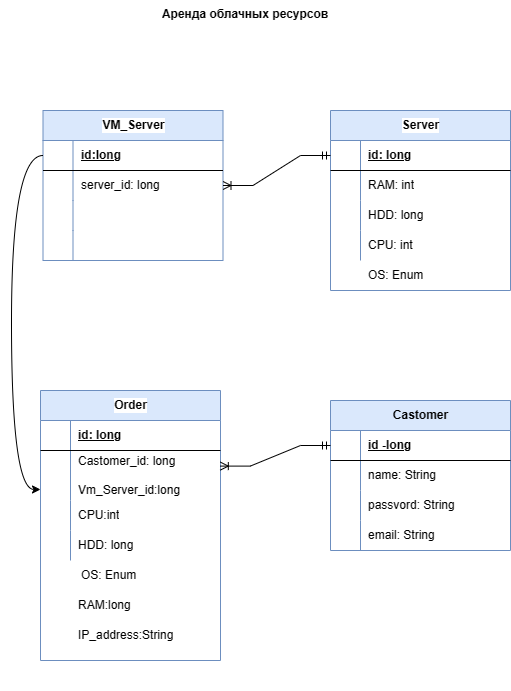

The diagram above was exported from draw.io. Its source (the exported page's mxGraphModel, read from the mxfile embedded in the PNG):
<mxGraphModel dx="1508" dy="831" grid="1" gridSize="10" guides="1" tooltips="1" connect="1" arrows="1" fold="1" page="1" pageScale="1" pageWidth="827" pageHeight="1169" background="#FFFFFF" math="0" shadow="0">
  <root>
    <mxCell id="0" />
    <mxCell id="1" parent="0" />
    <mxCell id="dJvRD-ARaFGKRS99BzGI-1" value="Castomer" style="shape=table;startSize=30;container=1;collapsible=1;childLayout=tableLayout;fixedRows=1;rowLines=0;fontStyle=1;align=center;resizeLast=1;html=1;fillColor=#dae8fc;strokeColor=#6c8ebf;" vertex="1" parent="1">
      <mxGeometry x="480" y="530" width="180" height="150" as="geometry" />
    </mxCell>
    <mxCell id="dJvRD-ARaFGKRS99BzGI-2" value="" style="shape=tableRow;horizontal=0;startSize=0;swimlaneHead=0;swimlaneBody=0;fillColor=none;collapsible=0;dropTarget=0;points=[[0,0.5],[1,0.5]];portConstraint=eastwest;top=0;left=0;right=0;bottom=1;" vertex="1" parent="dJvRD-ARaFGKRS99BzGI-1">
      <mxGeometry y="30" width="180" height="30" as="geometry" />
    </mxCell>
    <mxCell id="dJvRD-ARaFGKRS99BzGI-3" value="" style="shape=partialRectangle;connectable=0;fillColor=none;top=0;left=0;bottom=0;right=0;fontStyle=1;overflow=hidden;whiteSpace=wrap;html=1;" vertex="1" parent="dJvRD-ARaFGKRS99BzGI-2">
      <mxGeometry width="30" height="30" as="geometry">
        <mxRectangle width="30" height="30" as="alternateBounds" />
      </mxGeometry>
    </mxCell>
    <mxCell id="dJvRD-ARaFGKRS99BzGI-4" value="id -long" style="shape=partialRectangle;connectable=0;fillColor=none;top=0;left=0;bottom=0;right=0;align=left;spacingLeft=6;fontStyle=5;overflow=hidden;whiteSpace=wrap;html=1;" vertex="1" parent="dJvRD-ARaFGKRS99BzGI-2">
      <mxGeometry x="30" width="150" height="30" as="geometry">
        <mxRectangle width="150" height="30" as="alternateBounds" />
      </mxGeometry>
    </mxCell>
    <mxCell id="dJvRD-ARaFGKRS99BzGI-5" value="" style="shape=tableRow;horizontal=0;startSize=0;swimlaneHead=0;swimlaneBody=0;fillColor=none;collapsible=0;dropTarget=0;points=[[0,0.5],[1,0.5]];portConstraint=eastwest;top=0;left=0;right=0;bottom=0;" vertex="1" parent="dJvRD-ARaFGKRS99BzGI-1">
      <mxGeometry y="60" width="180" height="30" as="geometry" />
    </mxCell>
    <mxCell id="dJvRD-ARaFGKRS99BzGI-6" value="" style="shape=partialRectangle;connectable=0;fillColor=none;top=0;left=0;bottom=0;right=0;editable=1;overflow=hidden;whiteSpace=wrap;html=1;" vertex="1" parent="dJvRD-ARaFGKRS99BzGI-5">
      <mxGeometry width="30" height="30" as="geometry">
        <mxRectangle width="30" height="30" as="alternateBounds" />
      </mxGeometry>
    </mxCell>
    <mxCell id="dJvRD-ARaFGKRS99BzGI-7" value="name: String" style="shape=partialRectangle;connectable=0;fillColor=none;top=0;left=0;bottom=0;right=0;align=left;spacingLeft=6;overflow=hidden;whiteSpace=wrap;html=1;" vertex="1" parent="dJvRD-ARaFGKRS99BzGI-5">
      <mxGeometry x="30" width="150" height="30" as="geometry">
        <mxRectangle width="150" height="30" as="alternateBounds" />
      </mxGeometry>
    </mxCell>
    <mxCell id="dJvRD-ARaFGKRS99BzGI-8" value="" style="shape=tableRow;horizontal=0;startSize=0;swimlaneHead=0;swimlaneBody=0;fillColor=none;collapsible=0;dropTarget=0;points=[[0,0.5],[1,0.5]];portConstraint=eastwest;top=0;left=0;right=0;bottom=0;" vertex="1" parent="dJvRD-ARaFGKRS99BzGI-1">
      <mxGeometry y="90" width="180" height="30" as="geometry" />
    </mxCell>
    <mxCell id="dJvRD-ARaFGKRS99BzGI-9" value="" style="shape=partialRectangle;connectable=0;fillColor=none;top=0;left=0;bottom=0;right=0;editable=1;overflow=hidden;whiteSpace=wrap;html=1;labelBackgroundColor=#FFFFFF;" vertex="1" parent="dJvRD-ARaFGKRS99BzGI-8">
      <mxGeometry width="30" height="30" as="geometry">
        <mxRectangle width="30" height="30" as="alternateBounds" />
      </mxGeometry>
    </mxCell>
    <mxCell id="dJvRD-ARaFGKRS99BzGI-10" value="passvord: String" style="shape=partialRectangle;connectable=0;fillColor=none;top=0;left=0;bottom=0;right=0;align=left;spacingLeft=6;overflow=hidden;whiteSpace=wrap;html=1;" vertex="1" parent="dJvRD-ARaFGKRS99BzGI-8">
      <mxGeometry x="30" width="150" height="30" as="geometry">
        <mxRectangle width="150" height="30" as="alternateBounds" />
      </mxGeometry>
    </mxCell>
    <mxCell id="dJvRD-ARaFGKRS99BzGI-11" value="" style="shape=tableRow;horizontal=0;startSize=0;swimlaneHead=0;swimlaneBody=0;fillColor=none;collapsible=0;dropTarget=0;points=[[0,0.5],[1,0.5]];portConstraint=eastwest;top=0;left=0;right=0;bottom=0;" vertex="1" parent="dJvRD-ARaFGKRS99BzGI-1">
      <mxGeometry y="120" width="180" height="30" as="geometry" />
    </mxCell>
    <mxCell id="dJvRD-ARaFGKRS99BzGI-12" value="" style="shape=partialRectangle;connectable=0;fillColor=none;top=0;left=0;bottom=0;right=0;editable=1;overflow=hidden;whiteSpace=wrap;html=1;" vertex="1" parent="dJvRD-ARaFGKRS99BzGI-11">
      <mxGeometry width="30" height="30" as="geometry">
        <mxRectangle width="30" height="30" as="alternateBounds" />
      </mxGeometry>
    </mxCell>
    <mxCell id="dJvRD-ARaFGKRS99BzGI-13" value="email: String" style="shape=partialRectangle;connectable=0;fillColor=none;top=0;left=0;bottom=0;right=0;align=left;spacingLeft=6;overflow=hidden;whiteSpace=wrap;html=1;" vertex="1" parent="dJvRD-ARaFGKRS99BzGI-11">
      <mxGeometry x="30" width="150" height="30" as="geometry">
        <mxRectangle width="150" height="30" as="alternateBounds" />
      </mxGeometry>
    </mxCell>
    <mxCell id="dJvRD-ARaFGKRS99BzGI-14" value="Server" style="shape=table;startSize=30;container=1;collapsible=1;childLayout=tableLayout;fixedRows=1;rowLines=0;fontStyle=1;align=center;resizeLast=1;html=1;fillColor=#dae8fc;strokeColor=#6c8ebf;labelBackgroundColor=#FFFFFF;" vertex="1" parent="1">
      <mxGeometry x="480" y="240" width="180" height="180" as="geometry" />
    </mxCell>
    <mxCell id="dJvRD-ARaFGKRS99BzGI-15" value="" style="shape=tableRow;horizontal=0;startSize=0;swimlaneHead=0;swimlaneBody=0;fillColor=none;collapsible=0;dropTarget=0;points=[[0,0.5],[1,0.5]];portConstraint=eastwest;top=0;left=0;right=0;bottom=1;" vertex="1" parent="dJvRD-ARaFGKRS99BzGI-14">
      <mxGeometry y="30" width="180" height="30" as="geometry" />
    </mxCell>
    <mxCell id="dJvRD-ARaFGKRS99BzGI-16" value="" style="shape=partialRectangle;connectable=0;fillColor=none;top=0;left=0;bottom=0;right=0;fontStyle=1;overflow=hidden;whiteSpace=wrap;html=1;" vertex="1" parent="dJvRD-ARaFGKRS99BzGI-15">
      <mxGeometry width="30" height="30" as="geometry">
        <mxRectangle width="30" height="30" as="alternateBounds" />
      </mxGeometry>
    </mxCell>
    <mxCell id="dJvRD-ARaFGKRS99BzGI-17" value="id: long" style="shape=partialRectangle;connectable=0;fillColor=none;top=0;left=0;bottom=0;right=0;align=left;spacingLeft=6;fontStyle=5;overflow=hidden;whiteSpace=wrap;html=1;" vertex="1" parent="dJvRD-ARaFGKRS99BzGI-15">
      <mxGeometry x="30" width="150" height="30" as="geometry">
        <mxRectangle width="150" height="30" as="alternateBounds" />
      </mxGeometry>
    </mxCell>
    <mxCell id="dJvRD-ARaFGKRS99BzGI-18" value="" style="shape=tableRow;horizontal=0;startSize=0;swimlaneHead=0;swimlaneBody=0;fillColor=none;collapsible=0;dropTarget=0;points=[[0,0.5],[1,0.5]];portConstraint=eastwest;top=0;left=0;right=0;bottom=0;" vertex="1" parent="dJvRD-ARaFGKRS99BzGI-14">
      <mxGeometry y="60" width="180" height="30" as="geometry" />
    </mxCell>
    <mxCell id="dJvRD-ARaFGKRS99BzGI-19" value="" style="shape=partialRectangle;connectable=0;fillColor=none;top=0;left=0;bottom=0;right=0;editable=1;overflow=hidden;whiteSpace=wrap;html=1;" vertex="1" parent="dJvRD-ARaFGKRS99BzGI-18">
      <mxGeometry width="30" height="30" as="geometry">
        <mxRectangle width="30" height="30" as="alternateBounds" />
      </mxGeometry>
    </mxCell>
    <mxCell id="dJvRD-ARaFGKRS99BzGI-20" value="RAM: int" style="shape=partialRectangle;connectable=0;fillColor=none;top=0;left=0;bottom=0;right=0;align=left;spacingLeft=6;overflow=hidden;whiteSpace=wrap;html=1;" vertex="1" parent="dJvRD-ARaFGKRS99BzGI-18">
      <mxGeometry x="30" width="150" height="30" as="geometry">
        <mxRectangle width="150" height="30" as="alternateBounds" />
      </mxGeometry>
    </mxCell>
    <mxCell id="dJvRD-ARaFGKRS99BzGI-21" value="" style="shape=tableRow;horizontal=0;startSize=0;swimlaneHead=0;swimlaneBody=0;fillColor=none;collapsible=0;dropTarget=0;points=[[0,0.5],[1,0.5]];portConstraint=eastwest;top=0;left=0;right=0;bottom=0;" vertex="1" parent="dJvRD-ARaFGKRS99BzGI-14">
      <mxGeometry y="90" width="180" height="30" as="geometry" />
    </mxCell>
    <mxCell id="dJvRD-ARaFGKRS99BzGI-22" value="" style="shape=partialRectangle;connectable=0;fillColor=none;top=0;left=0;bottom=0;right=0;editable=1;overflow=hidden;whiteSpace=wrap;html=1;" vertex="1" parent="dJvRD-ARaFGKRS99BzGI-21">
      <mxGeometry width="30" height="30" as="geometry">
        <mxRectangle width="30" height="30" as="alternateBounds" />
      </mxGeometry>
    </mxCell>
    <mxCell id="dJvRD-ARaFGKRS99BzGI-23" value="HDD: long" style="shape=partialRectangle;connectable=0;fillColor=none;top=0;left=0;bottom=0;right=0;align=left;spacingLeft=6;overflow=hidden;whiteSpace=wrap;html=1;" vertex="1" parent="dJvRD-ARaFGKRS99BzGI-21">
      <mxGeometry x="30" width="150" height="30" as="geometry">
        <mxRectangle width="150" height="30" as="alternateBounds" />
      </mxGeometry>
    </mxCell>
    <mxCell id="dJvRD-ARaFGKRS99BzGI-24" value="" style="shape=tableRow;horizontal=0;startSize=0;swimlaneHead=0;swimlaneBody=0;fillColor=none;collapsible=0;dropTarget=0;points=[[0,0.5],[1,0.5]];portConstraint=eastwest;top=0;left=0;right=0;bottom=0;" vertex="1" parent="dJvRD-ARaFGKRS99BzGI-14">
      <mxGeometry y="120" width="180" height="30" as="geometry" />
    </mxCell>
    <mxCell id="dJvRD-ARaFGKRS99BzGI-25" value="" style="shape=partialRectangle;connectable=0;fillColor=none;top=0;left=0;bottom=0;right=0;editable=1;overflow=hidden;whiteSpace=wrap;html=1;" vertex="1" parent="dJvRD-ARaFGKRS99BzGI-24">
      <mxGeometry width="30" height="30" as="geometry">
        <mxRectangle width="30" height="30" as="alternateBounds" />
      </mxGeometry>
    </mxCell>
    <mxCell id="dJvRD-ARaFGKRS99BzGI-26" value="CPU: int" style="shape=partialRectangle;connectable=0;fillColor=none;top=0;left=0;bottom=0;right=0;align=left;spacingLeft=6;overflow=hidden;whiteSpace=wrap;html=1;" vertex="1" parent="dJvRD-ARaFGKRS99BzGI-24">
      <mxGeometry x="30" width="150" height="30" as="geometry">
        <mxRectangle width="150" height="30" as="alternateBounds" />
      </mxGeometry>
    </mxCell>
    <mxCell id="dJvRD-ARaFGKRS99BzGI-27" value="Order" style="shape=table;startSize=30;container=1;collapsible=1;childLayout=tableLayout;fixedRows=1;rowLines=0;fontStyle=1;align=center;resizeLast=1;html=1;fillColor=#dae8fc;strokeColor=#6c8ebf;labelBackgroundColor=#FFFFFF;" vertex="1" parent="1">
      <mxGeometry x="190" y="520" width="180" height="270" as="geometry" />
    </mxCell>
    <mxCell id="dJvRD-ARaFGKRS99BzGI-28" value="" style="shape=tableRow;horizontal=0;startSize=0;swimlaneHead=0;swimlaneBody=0;fillColor=none;collapsible=0;dropTarget=0;points=[[0,0.5],[1,0.5]];portConstraint=eastwest;top=0;left=0;right=0;bottom=1;" vertex="1" parent="dJvRD-ARaFGKRS99BzGI-27">
      <mxGeometry y="30" width="180" height="30" as="geometry" />
    </mxCell>
    <mxCell id="dJvRD-ARaFGKRS99BzGI-29" value="" style="shape=partialRectangle;connectable=0;fillColor=none;top=0;left=0;bottom=0;right=0;fontStyle=1;overflow=hidden;whiteSpace=wrap;html=1;" vertex="1" parent="dJvRD-ARaFGKRS99BzGI-28">
      <mxGeometry width="30" height="30" as="geometry">
        <mxRectangle width="30" height="30" as="alternateBounds" />
      </mxGeometry>
    </mxCell>
    <mxCell id="dJvRD-ARaFGKRS99BzGI-30" value="id: long" style="shape=partialRectangle;connectable=0;fillColor=none;top=0;left=0;bottom=0;right=0;align=left;spacingLeft=6;fontStyle=5;overflow=hidden;whiteSpace=wrap;html=1;" vertex="1" parent="dJvRD-ARaFGKRS99BzGI-28">
      <mxGeometry x="30" width="150" height="30" as="geometry">
        <mxRectangle width="150" height="30" as="alternateBounds" />
      </mxGeometry>
    </mxCell>
    <mxCell id="dJvRD-ARaFGKRS99BzGI-31" value="" style="shape=tableRow;horizontal=0;startSize=0;swimlaneHead=0;swimlaneBody=0;fillColor=none;collapsible=0;dropTarget=0;points=[[0,0.5],[1,0.5]];portConstraint=eastwest;top=0;left=0;right=0;bottom=0;" vertex="1" parent="dJvRD-ARaFGKRS99BzGI-27">
      <mxGeometry y="60" width="180" height="50" as="geometry" />
    </mxCell>
    <mxCell id="dJvRD-ARaFGKRS99BzGI-32" value="" style="shape=partialRectangle;connectable=0;fillColor=none;top=0;left=0;bottom=0;right=0;editable=1;overflow=hidden;whiteSpace=wrap;html=1;" vertex="1" parent="dJvRD-ARaFGKRS99BzGI-31">
      <mxGeometry width="30" height="50" as="geometry">
        <mxRectangle width="30" height="50" as="alternateBounds" />
      </mxGeometry>
    </mxCell>
    <mxCell id="dJvRD-ARaFGKRS99BzGI-33" value="Castomer_id: long&lt;br&gt;&lt;br&gt;Vm_Server_id:long" style="shape=partialRectangle;connectable=0;fillColor=none;top=0;left=0;bottom=0;right=0;align=left;spacingLeft=6;overflow=hidden;whiteSpace=wrap;html=1;" vertex="1" parent="dJvRD-ARaFGKRS99BzGI-31">
      <mxGeometry x="30" width="150" height="50" as="geometry">
        <mxRectangle width="150" height="50" as="alternateBounds" />
      </mxGeometry>
    </mxCell>
    <mxCell id="dJvRD-ARaFGKRS99BzGI-34" value="" style="shape=tableRow;horizontal=0;startSize=0;swimlaneHead=0;swimlaneBody=0;fillColor=none;collapsible=0;dropTarget=0;points=[[0,0.5],[1,0.5]];portConstraint=eastwest;top=0;left=0;right=0;bottom=0;" vertex="1" parent="dJvRD-ARaFGKRS99BzGI-27">
      <mxGeometry y="110" width="180" height="30" as="geometry" />
    </mxCell>
    <mxCell id="dJvRD-ARaFGKRS99BzGI-35" value="" style="shape=partialRectangle;connectable=0;fillColor=none;top=0;left=0;bottom=0;right=0;editable=1;overflow=hidden;whiteSpace=wrap;html=1;" vertex="1" parent="dJvRD-ARaFGKRS99BzGI-34">
      <mxGeometry width="30" height="30" as="geometry">
        <mxRectangle width="30" height="30" as="alternateBounds" />
      </mxGeometry>
    </mxCell>
    <mxCell id="dJvRD-ARaFGKRS99BzGI-36" value="CPU:int" style="shape=partialRectangle;connectable=0;fillColor=none;top=0;left=0;bottom=0;right=0;align=left;spacingLeft=6;overflow=hidden;whiteSpace=wrap;html=1;" vertex="1" parent="dJvRD-ARaFGKRS99BzGI-34">
      <mxGeometry x="30" width="150" height="30" as="geometry">
        <mxRectangle width="150" height="30" as="alternateBounds" />
      </mxGeometry>
    </mxCell>
    <mxCell id="dJvRD-ARaFGKRS99BzGI-37" value="" style="shape=tableRow;horizontal=0;startSize=0;swimlaneHead=0;swimlaneBody=0;fillColor=none;collapsible=0;dropTarget=0;points=[[0,0.5],[1,0.5]];portConstraint=eastwest;top=0;left=0;right=0;bottom=0;" vertex="1" parent="dJvRD-ARaFGKRS99BzGI-27">
      <mxGeometry y="140" width="180" height="30" as="geometry" />
    </mxCell>
    <mxCell id="dJvRD-ARaFGKRS99BzGI-38" value="" style="shape=partialRectangle;connectable=0;fillColor=none;top=0;left=0;bottom=0;right=0;editable=1;overflow=hidden;whiteSpace=wrap;html=1;" vertex="1" parent="dJvRD-ARaFGKRS99BzGI-37">
      <mxGeometry width="30" height="30" as="geometry">
        <mxRectangle width="30" height="30" as="alternateBounds" />
      </mxGeometry>
    </mxCell>
    <mxCell id="dJvRD-ARaFGKRS99BzGI-39" value="HDD: long" style="shape=partialRectangle;connectable=0;fillColor=none;top=0;left=0;bottom=0;right=0;align=left;spacingLeft=6;overflow=hidden;whiteSpace=wrap;html=1;" vertex="1" parent="dJvRD-ARaFGKRS99BzGI-37">
      <mxGeometry x="30" width="150" height="30" as="geometry">
        <mxRectangle width="150" height="30" as="alternateBounds" />
      </mxGeometry>
    </mxCell>
    <mxCell id="dJvRD-ARaFGKRS99BzGI-40" value="OS: Enum" style="shape=partialRectangle;connectable=0;fillColor=none;top=0;left=0;bottom=0;right=0;align=left;spacingLeft=6;overflow=hidden;whiteSpace=wrap;html=1;" vertex="1" parent="1">
      <mxGeometry x="510" y="390" width="150" height="30" as="geometry">
        <mxRectangle width="150" height="30" as="alternateBounds" />
      </mxGeometry>
    </mxCell>
    <mxCell id="dJvRD-ARaFGKRS99BzGI-41" value="" style="shape=tableRow;horizontal=0;startSize=0;swimlaneHead=0;swimlaneBody=0;fillColor=none;collapsible=0;dropTarget=0;points=[[0,0.5],[1,0.5]];portConstraint=eastwest;top=0;left=0;right=0;bottom=0;" vertex="1" parent="1">
      <mxGeometry x="150" y="760" width="180" height="60" as="geometry" />
    </mxCell>
    <mxCell id="dJvRD-ARaFGKRS99BzGI-42" value="" style="shape=partialRectangle;connectable=0;fillColor=none;top=0;left=0;bottom=0;right=0;editable=1;overflow=hidden;whiteSpace=wrap;html=1;" vertex="1" parent="dJvRD-ARaFGKRS99BzGI-41">
      <mxGeometry width="30" height="30" as="geometry">
        <mxRectangle width="30" height="30" as="alternateBounds" />
      </mxGeometry>
    </mxCell>
    <mxCell id="dJvRD-ARaFGKRS99BzGI-44" value="" style="shape=tableRow;horizontal=0;startSize=0;swimlaneHead=0;swimlaneBody=0;fillColor=none;collapsible=0;dropTarget=0;points=[[0,0.5],[1,0.5]];portConstraint=eastwest;top=0;left=0;right=0;bottom=0;" vertex="1" parent="1">
      <mxGeometry x="160" y="710" width="180" height="30" as="geometry" />
    </mxCell>
    <mxCell id="dJvRD-ARaFGKRS99BzGI-45" value="" style="shape=partialRectangle;connectable=0;fillColor=none;top=0;left=0;bottom=0;right=0;editable=1;overflow=hidden;whiteSpace=wrap;html=1;" vertex="1" parent="dJvRD-ARaFGKRS99BzGI-44">
      <mxGeometry width="30" height="30" as="geometry">
        <mxRectangle width="30" height="30" as="alternateBounds" />
      </mxGeometry>
    </mxCell>
    <mxCell id="dJvRD-ARaFGKRS99BzGI-46" value="OS: Enum" style="shape=partialRectangle;connectable=0;fillColor=none;top=0;left=0;bottom=0;right=0;align=left;spacingLeft=6;overflow=hidden;whiteSpace=wrap;html=1;" vertex="1" parent="1">
      <mxGeometry x="222.5" y="690" width="150" height="30" as="geometry">
        <mxRectangle width="150" height="30" as="alternateBounds" />
      </mxGeometry>
    </mxCell>
    <mxCell id="dJvRD-ARaFGKRS99BzGI-48" value="IP_address:String" style="shape=partialRectangle;connectable=0;fillColor=none;top=0;left=0;bottom=0;right=0;align=left;spacingLeft=6;overflow=hidden;whiteSpace=wrap;html=1;" vertex="1" parent="1">
      <mxGeometry x="220" y="750" width="145" height="30" as="geometry">
        <mxRectangle width="150" height="30" as="alternateBounds" />
      </mxGeometry>
    </mxCell>
    <mxCell id="dJvRD-ARaFGKRS99BzGI-53" value="VM_Server" style="shape=table;startSize=30;container=1;collapsible=1;childLayout=tableLayout;fixedRows=1;rowLines=0;fontStyle=1;align=center;resizeLast=1;html=1;fillColor=#dae8fc;strokeColor=#6c8ebf;labelBackgroundColor=#FFFFFF;" vertex="1" parent="1">
      <mxGeometry x="192.5" y="240" width="180" height="150" as="geometry" />
    </mxCell>
    <mxCell id="dJvRD-ARaFGKRS99BzGI-54" value="" style="shape=tableRow;horizontal=0;startSize=0;swimlaneHead=0;swimlaneBody=0;fillColor=none;collapsible=0;dropTarget=0;points=[[0,0.5],[1,0.5]];portConstraint=eastwest;top=0;left=0;right=0;bottom=1;" vertex="1" parent="dJvRD-ARaFGKRS99BzGI-53">
      <mxGeometry y="30" width="180" height="30" as="geometry" />
    </mxCell>
    <mxCell id="dJvRD-ARaFGKRS99BzGI-55" value="" style="shape=partialRectangle;connectable=0;fillColor=none;top=0;left=0;bottom=0;right=0;fontStyle=1;overflow=hidden;whiteSpace=wrap;html=1;" vertex="1" parent="dJvRD-ARaFGKRS99BzGI-54">
      <mxGeometry width="30" height="30" as="geometry">
        <mxRectangle width="30" height="30" as="alternateBounds" />
      </mxGeometry>
    </mxCell>
    <mxCell id="dJvRD-ARaFGKRS99BzGI-56" value="id:long" style="shape=partialRectangle;connectable=0;fillColor=none;top=0;left=0;bottom=0;right=0;align=left;spacingLeft=6;fontStyle=5;overflow=hidden;whiteSpace=wrap;html=1;" vertex="1" parent="dJvRD-ARaFGKRS99BzGI-54">
      <mxGeometry x="30" width="150" height="30" as="geometry">
        <mxRectangle width="150" height="30" as="alternateBounds" />
      </mxGeometry>
    </mxCell>
    <mxCell id="dJvRD-ARaFGKRS99BzGI-57" value="" style="shape=tableRow;horizontal=0;startSize=0;swimlaneHead=0;swimlaneBody=0;fillColor=none;collapsible=0;dropTarget=0;points=[[0,0.5],[1,0.5]];portConstraint=eastwest;top=0;left=0;right=0;bottom=0;" vertex="1" parent="dJvRD-ARaFGKRS99BzGI-53">
      <mxGeometry y="60" width="180" height="30" as="geometry" />
    </mxCell>
    <mxCell id="dJvRD-ARaFGKRS99BzGI-58" value="" style="shape=partialRectangle;connectable=0;fillColor=none;top=0;left=0;bottom=0;right=0;editable=1;overflow=hidden;whiteSpace=wrap;html=1;" vertex="1" parent="dJvRD-ARaFGKRS99BzGI-57">
      <mxGeometry width="30" height="30" as="geometry">
        <mxRectangle width="30" height="30" as="alternateBounds" />
      </mxGeometry>
    </mxCell>
    <mxCell id="dJvRD-ARaFGKRS99BzGI-59" value="server_id: long" style="shape=partialRectangle;connectable=0;fillColor=none;top=0;left=0;bottom=0;right=0;align=left;spacingLeft=6;overflow=hidden;whiteSpace=wrap;html=1;labelBackgroundColor=#FFFFFF;" vertex="1" parent="dJvRD-ARaFGKRS99BzGI-57">
      <mxGeometry x="30" width="150" height="30" as="geometry">
        <mxRectangle width="150" height="30" as="alternateBounds" />
      </mxGeometry>
    </mxCell>
    <mxCell id="dJvRD-ARaFGKRS99BzGI-60" value="" style="shape=tableRow;horizontal=0;startSize=0;swimlaneHead=0;swimlaneBody=0;fillColor=none;collapsible=0;dropTarget=0;points=[[0,0.5],[1,0.5]];portConstraint=eastwest;top=0;left=0;right=0;bottom=0;" vertex="1" parent="dJvRD-ARaFGKRS99BzGI-53">
      <mxGeometry y="90" width="180" height="30" as="geometry" />
    </mxCell>
    <mxCell id="dJvRD-ARaFGKRS99BzGI-61" value="" style="shape=partialRectangle;connectable=0;fillColor=none;top=0;left=0;bottom=0;right=0;editable=1;overflow=hidden;whiteSpace=wrap;html=1;" vertex="1" parent="dJvRD-ARaFGKRS99BzGI-60">
      <mxGeometry width="30" height="30" as="geometry">
        <mxRectangle width="30" height="30" as="alternateBounds" />
      </mxGeometry>
    </mxCell>
    <mxCell id="dJvRD-ARaFGKRS99BzGI-62" value="" style="shape=partialRectangle;connectable=0;fillColor=none;top=0;left=0;bottom=0;right=0;align=left;spacingLeft=6;overflow=hidden;whiteSpace=wrap;html=1;" vertex="1" parent="dJvRD-ARaFGKRS99BzGI-60">
      <mxGeometry x="30" width="150" height="30" as="geometry">
        <mxRectangle width="150" height="30" as="alternateBounds" />
      </mxGeometry>
    </mxCell>
    <mxCell id="dJvRD-ARaFGKRS99BzGI-63" value="" style="shape=tableRow;horizontal=0;startSize=0;swimlaneHead=0;swimlaneBody=0;fillColor=none;collapsible=0;dropTarget=0;points=[[0,0.5],[1,0.5]];portConstraint=eastwest;top=0;left=0;right=0;bottom=0;" vertex="1" parent="dJvRD-ARaFGKRS99BzGI-53">
      <mxGeometry y="120" width="180" height="30" as="geometry" />
    </mxCell>
    <mxCell id="dJvRD-ARaFGKRS99BzGI-64" value="" style="shape=partialRectangle;connectable=0;fillColor=none;top=0;left=0;bottom=0;right=0;editable=1;overflow=hidden;whiteSpace=wrap;html=1;" vertex="1" parent="dJvRD-ARaFGKRS99BzGI-63">
      <mxGeometry width="30" height="30" as="geometry">
        <mxRectangle width="30" height="30" as="alternateBounds" />
      </mxGeometry>
    </mxCell>
    <mxCell id="dJvRD-ARaFGKRS99BzGI-65" value="" style="shape=partialRectangle;connectable=0;fillColor=none;top=0;left=0;bottom=0;right=0;align=left;spacingLeft=6;overflow=hidden;whiteSpace=wrap;html=1;" vertex="1" parent="dJvRD-ARaFGKRS99BzGI-63">
      <mxGeometry x="30" width="150" height="30" as="geometry">
        <mxRectangle width="150" height="30" as="alternateBounds" />
      </mxGeometry>
    </mxCell>
    <mxCell id="dJvRD-ARaFGKRS99BzGI-66" value="" style="edgeStyle=entityRelationEdgeStyle;fontSize=12;html=1;endArrow=ERoneToMany;startArrow=ERmandOne;rounded=0;entryX=1;entryY=0.5;entryDx=0;entryDy=0;exitX=0;exitY=0.5;exitDx=0;exitDy=0;" edge="1" parent="1" source="dJvRD-ARaFGKRS99BzGI-15" target="dJvRD-ARaFGKRS99BzGI-57">
      <mxGeometry width="100" height="100" relative="1" as="geometry">
        <mxPoint x="360" y="630" as="sourcePoint" />
        <mxPoint x="460" y="530" as="targetPoint" />
        <Array as="points">
          <mxPoint x="440" y="350" />
        </Array>
      </mxGeometry>
    </mxCell>
    <mxCell id="dJvRD-ARaFGKRS99BzGI-67" value="" style="edgeStyle=entityRelationEdgeStyle;fontSize=12;html=1;endArrow=ERoneToMany;startArrow=ERmandOne;rounded=0;entryX=0.999;entryY=0.312;entryDx=0;entryDy=0;entryPerimeter=0;" edge="1" parent="1" source="dJvRD-ARaFGKRS99BzGI-2" target="dJvRD-ARaFGKRS99BzGI-31">
      <mxGeometry width="100" height="100" relative="1" as="geometry">
        <mxPoint x="360" y="630" as="sourcePoint" />
        <mxPoint x="470" y="580" as="targetPoint" />
      </mxGeometry>
    </mxCell>
    <mxCell id="dJvRD-ARaFGKRS99BzGI-75" style="edgeStyle=orthogonalEdgeStyle;curved=1;rounded=0;orthogonalLoop=1;jettySize=auto;html=1;exitX=0;exitY=0.5;exitDx=0;exitDy=0;" edge="1" parent="1" source="dJvRD-ARaFGKRS99BzGI-54" target="dJvRD-ARaFGKRS99BzGI-31">
      <mxGeometry relative="1" as="geometry">
        <mxPoint x="153" y="620" as="targetPoint" />
        <Array as="points">
          <mxPoint x="161" y="285" />
          <mxPoint x="161" y="619" />
        </Array>
      </mxGeometry>
    </mxCell>
    <mxCell id="dJvRD-ARaFGKRS99BzGI-43" value="RAM:long" style="shape=partialRectangle;connectable=0;fillColor=none;top=0;left=0;bottom=0;right=0;align=left;spacingLeft=6;overflow=hidden;whiteSpace=wrap;html=1;" vertex="1" parent="1">
      <mxGeometry x="220" y="720" width="145" height="30" as="geometry">
        <mxRectangle width="150" height="30" as="alternateBounds" />
      </mxGeometry>
    </mxCell>
    <mxCell id="dJvRD-ARaFGKRS99BzGI-78" value="&lt;b&gt;Аренда облачных ресурсов&lt;/b&gt;" style="text;strokeColor=none;fillColor=none;spacingLeft=4;spacingRight=4;overflow=hidden;rotatable=0;points=[[0,0.5],[1,0.5]];portConstraint=eastwest;fontSize=12;whiteSpace=wrap;html=1;align=center;" vertex="1" parent="1">
      <mxGeometry x="270" y="130" width="250" height="30" as="geometry" />
    </mxCell>
  </root>
</mxGraphModel>